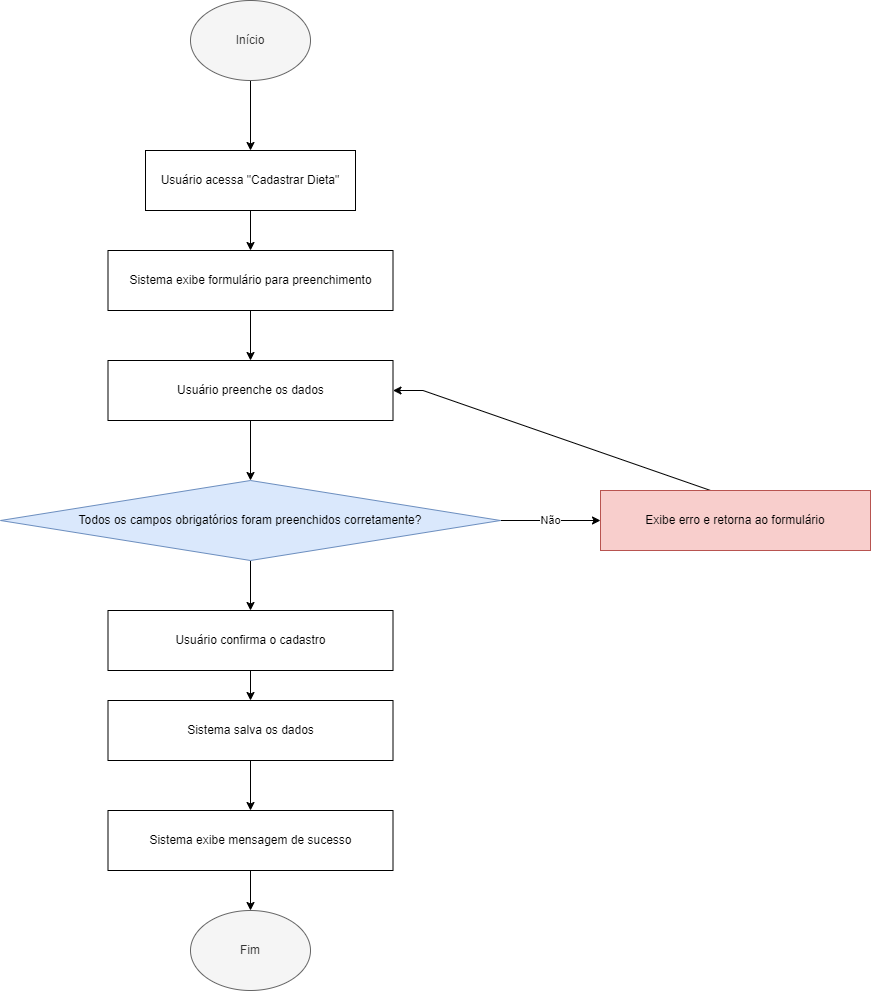

The diagram above was exported from draw.io. Its source (the exported page's mxGraphModel, read from the mxfile embedded in the PNG):
<mxGraphModel dx="924" dy="1131" grid="1" gridSize="10" guides="1" tooltips="1" connect="1" arrows="1" fold="1" page="1" pageScale="1" pageWidth="827" pageHeight="1169" math="0" shadow="0">
  <root>
    <mxCell id="0" />
    <mxCell id="1" parent="0" />
    <mxCell id="eo0DK8XxLLMKTcdS5zeT-3" value="" style="edgeStyle=orthogonalEdgeStyle;rounded=0;orthogonalLoop=1;jettySize=auto;html=1;" edge="1" parent="1" source="eo0DK8XxLLMKTcdS5zeT-1" target="eo0DK8XxLLMKTcdS5zeT-2">
      <mxGeometry relative="1" as="geometry" />
    </mxCell>
    <mxCell id="eo0DK8XxLLMKTcdS5zeT-1" value="Início" style="ellipse;whiteSpace=wrap;html=1;fillColor=#f5f5f5;fontColor=#333333;strokeColor=#666666;" vertex="1" parent="1">
      <mxGeometry x="270" y="370" width="120" height="80" as="geometry" />
    </mxCell>
    <mxCell id="eo0DK8XxLLMKTcdS5zeT-6" value="" style="edgeStyle=orthogonalEdgeStyle;rounded=0;orthogonalLoop=1;jettySize=auto;html=1;" edge="1" parent="1" source="eo0DK8XxLLMKTcdS5zeT-2" target="eo0DK8XxLLMKTcdS5zeT-5">
      <mxGeometry relative="1" as="geometry" />
    </mxCell>
    <mxCell id="eo0DK8XxLLMKTcdS5zeT-2" value="Usuário acessa &quot;Cadastrar Dieta&quot;" style="rounded=0;whiteSpace=wrap;html=1;" vertex="1" parent="1">
      <mxGeometry x="225" y="520" width="210" height="60" as="geometry" />
    </mxCell>
    <mxCell id="eo0DK8XxLLMKTcdS5zeT-8" value="" style="edgeStyle=orthogonalEdgeStyle;rounded=0;orthogonalLoop=1;jettySize=auto;html=1;" edge="1" parent="1" source="eo0DK8XxLLMKTcdS5zeT-5" target="eo0DK8XxLLMKTcdS5zeT-7">
      <mxGeometry relative="1" as="geometry" />
    </mxCell>
    <mxCell id="eo0DK8XxLLMKTcdS5zeT-5" value="Sistema exibe formulário para preenchimento" style="rounded=0;whiteSpace=wrap;html=1;" vertex="1" parent="1">
      <mxGeometry x="187.5" y="620" width="285" height="60" as="geometry" />
    </mxCell>
    <mxCell id="eo0DK8XxLLMKTcdS5zeT-10" value="" style="edgeStyle=orthogonalEdgeStyle;rounded=0;orthogonalLoop=1;jettySize=auto;html=1;" edge="1" parent="1" source="eo0DK8XxLLMKTcdS5zeT-7" target="eo0DK8XxLLMKTcdS5zeT-9">
      <mxGeometry relative="1" as="geometry" />
    </mxCell>
    <mxCell id="eo0DK8XxLLMKTcdS5zeT-7" value="Usuário preenche os dados" style="rounded=0;whiteSpace=wrap;html=1;" vertex="1" parent="1">
      <mxGeometry x="187.5" y="730" width="285" height="60" as="geometry" />
    </mxCell>
    <mxCell id="eo0DK8XxLLMKTcdS5zeT-12" value="Não" style="edgeStyle=orthogonalEdgeStyle;rounded=0;orthogonalLoop=1;jettySize=auto;html=1;" edge="1" parent="1" source="eo0DK8XxLLMKTcdS5zeT-9" target="eo0DK8XxLLMKTcdS5zeT-11">
      <mxGeometry relative="1" as="geometry" />
    </mxCell>
    <mxCell id="eo0DK8XxLLMKTcdS5zeT-17" value="" style="edgeStyle=orthogonalEdgeStyle;rounded=0;orthogonalLoop=1;jettySize=auto;html=1;" edge="1" parent="1" source="eo0DK8XxLLMKTcdS5zeT-9" target="eo0DK8XxLLMKTcdS5zeT-16">
      <mxGeometry relative="1" as="geometry" />
    </mxCell>
    <mxCell id="eo0DK8XxLLMKTcdS5zeT-9" value="Todos os campos obrigatórios foram preenchidos corretamente?" style="rhombus;whiteSpace=wrap;html=1;fillColor=#dae8fc;strokeColor=#6c8ebf;" vertex="1" parent="1">
      <mxGeometry x="80" y="850" width="500" height="80" as="geometry" />
    </mxCell>
    <mxCell id="eo0DK8XxLLMKTcdS5zeT-15" style="edgeStyle=entityRelationEdgeStyle;rounded=0;orthogonalLoop=1;jettySize=auto;html=1;exitX=0.519;exitY=0;exitDx=0;exitDy=0;exitPerimeter=0;" edge="1" parent="1" source="eo0DK8XxLLMKTcdS5zeT-11" target="eo0DK8XxLLMKTcdS5zeT-7">
      <mxGeometry relative="1" as="geometry">
        <mxPoint x="520" y="760" as="targetPoint" />
      </mxGeometry>
    </mxCell>
    <mxCell id="eo0DK8XxLLMKTcdS5zeT-11" value="Exibe erro e retorna ao formulário" style="rounded=0;whiteSpace=wrap;html=1;fillColor=#f8cecc;strokeColor=#b85450;" vertex="1" parent="1">
      <mxGeometry x="680" y="860" width="270" height="60" as="geometry" />
    </mxCell>
    <mxCell id="eo0DK8XxLLMKTcdS5zeT-19" value="" style="edgeStyle=orthogonalEdgeStyle;rounded=0;orthogonalLoop=1;jettySize=auto;html=1;" edge="1" parent="1" source="eo0DK8XxLLMKTcdS5zeT-16" target="eo0DK8XxLLMKTcdS5zeT-18">
      <mxGeometry relative="1" as="geometry" />
    </mxCell>
    <mxCell id="eo0DK8XxLLMKTcdS5zeT-16" value="Usuário confirma o cadastro" style="rounded=0;whiteSpace=wrap;html=1;" vertex="1" parent="1">
      <mxGeometry x="187.5" y="980" width="285" height="60" as="geometry" />
    </mxCell>
    <mxCell id="eo0DK8XxLLMKTcdS5zeT-21" value="" style="edgeStyle=orthogonalEdgeStyle;rounded=0;orthogonalLoop=1;jettySize=auto;html=1;" edge="1" parent="1" source="eo0DK8XxLLMKTcdS5zeT-18" target="eo0DK8XxLLMKTcdS5zeT-20">
      <mxGeometry relative="1" as="geometry" />
    </mxCell>
    <mxCell id="eo0DK8XxLLMKTcdS5zeT-18" value="Sistema salva os dados" style="rounded=0;whiteSpace=wrap;html=1;" vertex="1" parent="1">
      <mxGeometry x="187.5" y="1070" width="285" height="60" as="geometry" />
    </mxCell>
    <mxCell id="eo0DK8XxLLMKTcdS5zeT-23" value="" style="edgeStyle=orthogonalEdgeStyle;rounded=0;orthogonalLoop=1;jettySize=auto;html=1;" edge="1" parent="1" source="eo0DK8XxLLMKTcdS5zeT-20" target="eo0DK8XxLLMKTcdS5zeT-22">
      <mxGeometry relative="1" as="geometry" />
    </mxCell>
    <mxCell id="eo0DK8XxLLMKTcdS5zeT-20" value="Sistema exibe mensagem de sucesso" style="rounded=0;whiteSpace=wrap;html=1;" vertex="1" parent="1">
      <mxGeometry x="187.5" y="1180" width="285" height="60" as="geometry" />
    </mxCell>
    <mxCell id="eo0DK8XxLLMKTcdS5zeT-22" value="Fim" style="ellipse;whiteSpace=wrap;html=1;fillColor=#f5f5f5;fontColor=#333333;strokeColor=#666666;" vertex="1" parent="1">
      <mxGeometry x="270" y="1280" width="120" height="80" as="geometry" />
    </mxCell>
  </root>
</mxGraphModel>